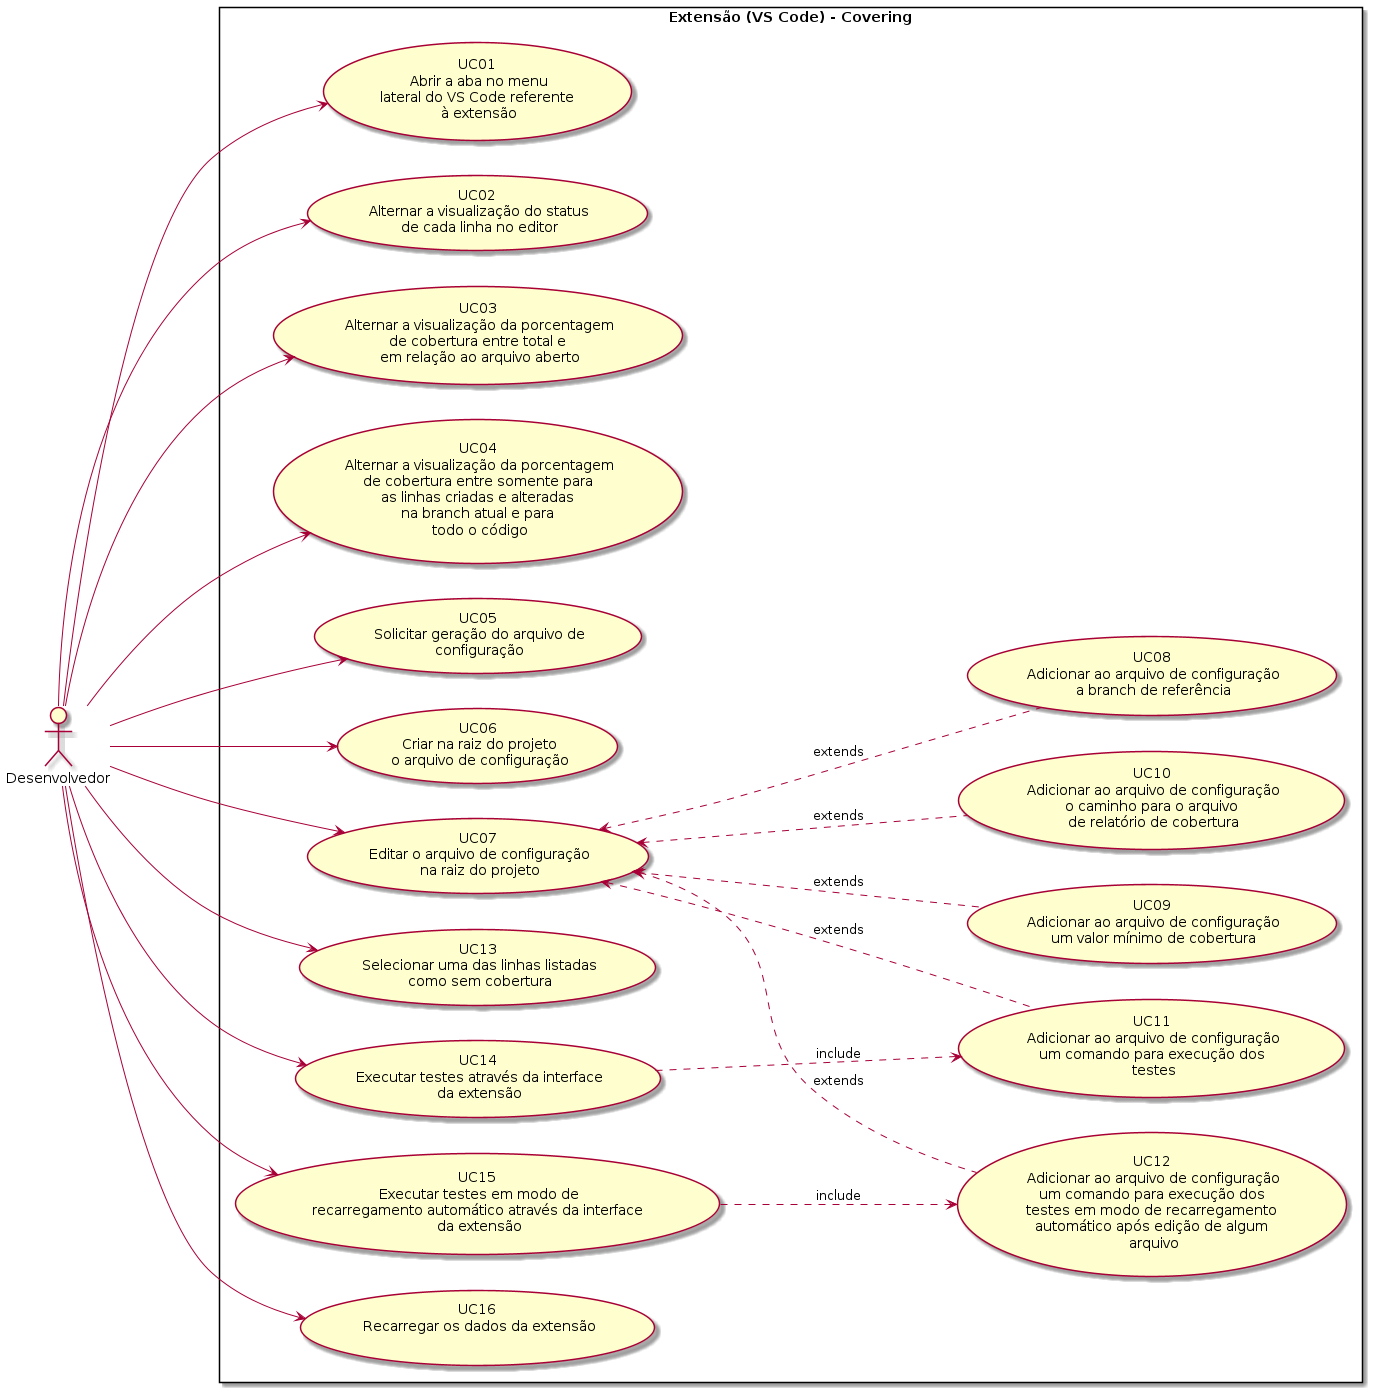

The diagram above was rendered by PlantUML. Its source (embedded in the PNG):
@startuml

left to right direction
skinparam packageStyle rectangle

"Desenvolvedor" as Dev 

package "Extensão (VS Code) - Covering" {
  "UC01\n Abrir a aba no menu\n lateral do VS Code referente \n à extensão" as (UC01)
  
  "UC02\n Alternar a visualização do status\n de cada linha no editor" as (UC02)
  "UC03\n Alternar a visualização da porcentagem\n de cobertura entre total e \n em relação ao arquivo aberto" as (UC03)
  "UC04\n Alternar a visualização da porcentagem\n de cobertura entre somente para \n as linhas criadas e alteradas \n na branch atual e para \n todo o código" as (UC04)
  
  "UC05\n Solicitar geração do arquivo de\n configuração" as (UC05)
  "UC06\n Criar na raiz do projeto\n o arquivo de configuração" as (UC06)
  "UC07\n Editar o arquivo de configuração\n na raiz do projeto" as (UC07)
  
  "UC08\n Adicionar ao arquivo de configuração\n a branch de referência" as (UC08)
  "UC09\n Adicionar ao arquivo de configuração\n um valor mínimo de cobertura" as (UC09)
  "UC10\n Adicionar ao arquivo de configuração\n o caminho para o arquivo \n de relatório de cobertura" as (UC10)
  "UC11\n Adicionar ao arquivo de configuração\n um comando para execução dos \n testes" as (UC11)
  "UC12\n Adicionar ao arquivo de configuração\n um comando para execução dos \n testes em modo de recarregamento \n automático após edição de algum \n arquivo" as (UC12)
  
  "UC13\n Selecionar uma das linhas listadas\n como sem cobertura" as (UC13)

  "UC14\n Executar testes através da interface\n da extensão" as (UC14)
  "UC15\n Executar testes em modo de\n recarregamento automático através da interface \n da extensão" as (UC15)

  "UC16\n Recarregar os dados da extensão\n" as (UC16)
}
 
Dev ---> (UC01)

Dev ---> (UC02) 
Dev ---> (UC03) 
Dev ---> (UC04)

Dev ---> (UC05) 
Dev ---> (UC06) 
Dev ---> (UC07)

(UC07) <..down.. (UC08) : extends 
(UC07) <..down.. (UC09) : extends 
(UC07) <..down.. (UC10) : extends 
(UC07) <..down.. (UC11) : extends 
(UC07) <..down.. (UC12) : extends 
 
 
Dev ---> (UC13) 
 
Dev ---> (UC14) 
Dev ---> (UC15) 
(UC14) ..down..> (UC11) : include  
(UC15) ..down..> (UC12) : include 
 
Dev ---> (UC16) 
 
@enduml